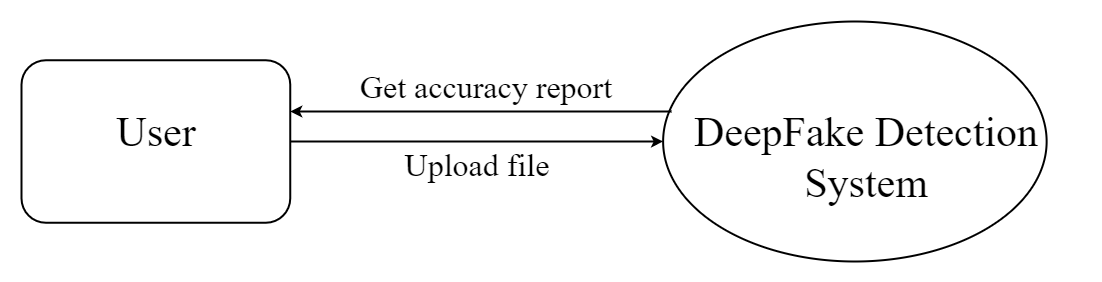

The diagram above was exported from draw.io. Its source (the exported page's mxGraphModel, read from the mxfile embedded in the PNG):
<mxGraphModel dx="1886" dy="606" grid="1" gridSize="10" guides="1" tooltips="1" connect="1" arrows="1" fold="1" page="1" pageScale="1" pageWidth="850" pageHeight="1100" math="0" shadow="0">
  <root>
    <mxCell id="0" />
    <mxCell id="1" parent="0" />
    <mxCell id="gURX_HES62DhZkFZkJOW-10" value="" style="group" parent="1" vertex="1" connectable="0">
      <mxGeometry x="-330" y="268.75" width="710" height="162.5" as="geometry" />
    </mxCell>
    <mxCell id="gURX_HES62DhZkFZkJOW-3" value="" style="rounded=1;whiteSpace=wrap;html=1;fontFamily=Times New Roman;fontSize=36;strokeWidth=2;" parent="gURX_HES62DhZkFZkJOW-10" vertex="1">
      <mxGeometry width="268.75" height="162.5" as="geometry" />
    </mxCell>
    <mxCell id="gURX_HES62DhZkFZkJOW-4" value="&lt;font style=&quot;font-size: 42px;&quot;&gt;User&lt;/font&gt;" style="text;html=1;strokeColor=none;fillColor=none;align=center;verticalAlign=middle;whiteSpace=wrap;rounded=0;fontSize=36;fontFamily=Times New Roman;" parent="gURX_HES62DhZkFZkJOW-10" vertex="1">
      <mxGeometry x="5.6200000000000045" y="26.25" width="257.5" height="92.5" as="geometry" />
    </mxCell>
    <mxCell id="gURX_HES62DhZkFZkJOW-20" value="&lt;font style=&quot;font-size: 32px;&quot;&gt;Get accuracy report&lt;/font&gt;" style="text;html=1;strokeColor=none;fillColor=none;align=center;verticalAlign=middle;whiteSpace=wrap;rounded=0;fontSize=36;fontFamily=Times New Roman;" parent="gURX_HES62DhZkFZkJOW-10" vertex="1">
      <mxGeometry x="330" y="11.25" width="270" height="30" as="geometry" />
    </mxCell>
    <mxCell id="gURX_HES62DhZkFZkJOW-18" value="&lt;font style=&quot;font-size: 32px;&quot;&gt;Upload file&amp;nbsp;&lt;/font&gt;" style="text;html=1;strokeColor=none;fillColor=none;align=center;verticalAlign=middle;whiteSpace=wrap;rounded=0;fontSize=36;fontFamily=Times New Roman;" parent="gURX_HES62DhZkFZkJOW-10" vertex="1">
      <mxGeometry x="350" y="88.75" width="220" height="30" as="geometry" />
    </mxCell>
    <mxCell id="gURX_HES62DhZkFZkJOW-15" style="edgeStyle=orthogonalEdgeStyle;rounded=0;orthogonalLoop=1;jettySize=auto;html=1;fontFamily=Times New Roman;fontSize=36;strokeWidth=2;" parent="1" source="gURX_HES62DhZkFZkJOW-3" target="gURX_HES62DhZkFZkJOW-1" edge="1">
      <mxGeometry relative="1" as="geometry" />
    </mxCell>
    <mxCell id="gURX_HES62DhZkFZkJOW-17" value="" style="group" parent="1" vertex="1" connectable="0">
      <mxGeometry x="300" y="230" width="430" height="240" as="geometry" />
    </mxCell>
    <mxCell id="gURX_HES62DhZkFZkJOW-1" value="" style="ellipse;whiteSpace=wrap;html=1;fontFamily=Times New Roman;fontStyle=1;fontSize=36;strokeWidth=2;" parent="gURX_HES62DhZkFZkJOW-17" vertex="1">
      <mxGeometry x="11.621621621621621" width="383.5135135135135" height="240" as="geometry" />
    </mxCell>
    <mxCell id="gURX_HES62DhZkFZkJOW-2" value="&lt;font style=&quot;font-size: 42px;&quot;&gt;DeepFake Detection System&lt;/font&gt;" style="text;html=1;strokeColor=none;fillColor=none;align=center;verticalAlign=middle;whiteSpace=wrap;rounded=0;fontSize=36;fontFamily=Times New Roman;" parent="gURX_HES62DhZkFZkJOW-17" vertex="1">
      <mxGeometry y="73.04347826086956" width="429.99999999999994" height="125.21739130434783" as="geometry" />
    </mxCell>
    <mxCell id="RIzK3Pa5HE2u-I0puqJC-2" style="edgeStyle=orthogonalEdgeStyle;rounded=0;orthogonalLoop=1;jettySize=auto;html=1;fontSize=42;startArrow=classic;startFill=1;endArrow=none;endFill=0;strokeWidth=2;" parent="1" source="gURX_HES62DhZkFZkJOW-3" edge="1">
      <mxGeometry relative="1" as="geometry">
        <mxPoint x="320" y="320" as="targetPoint" />
        <Array as="points">
          <mxPoint x="290" y="320" />
          <mxPoint x="290" y="320" />
        </Array>
      </mxGeometry>
    </mxCell>
  </root>
</mxGraphModel>